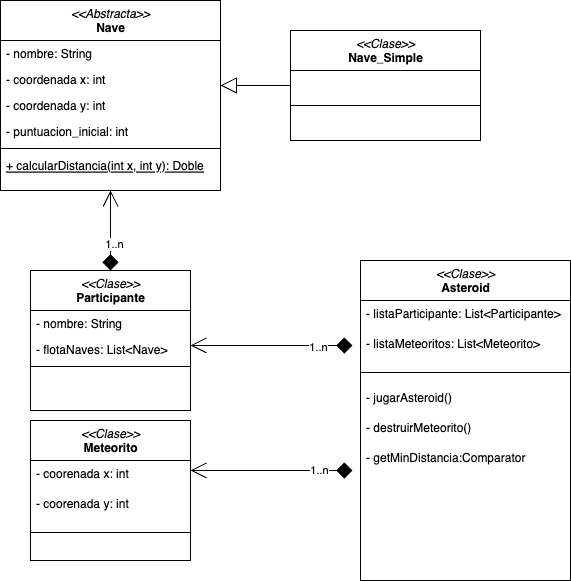

The diagram above was exported from draw.io. Its source (the exported page's mxGraphModel, read from the mxfile embedded in the PNG):
<mxGraphModel dx="1406" dy="753" grid="1" gridSize="10" guides="1" tooltips="1" connect="1" arrows="1" fold="1" page="1" pageScale="1" pageWidth="827" pageHeight="1169" math="0" shadow="0">
  <root>
    <mxCell id="WIyWlLk6GJQsqaUBKTNV-0" />
    <mxCell id="WIyWlLk6GJQsqaUBKTNV-1" parent="WIyWlLk6GJQsqaUBKTNV-0" />
    <mxCell id="zkfFHV4jXpPFQw0GAbJ--6" value="&lt;span style=&quot;font-weight: normal;&quot;&gt;&lt;i&gt;&amp;lt;&amp;lt;Abstracta&amp;gt;&amp;gt;&lt;/i&gt;&lt;/span&gt;&lt;br&gt;Nave" style="swimlane;fontStyle=1;align=center;verticalAlign=top;childLayout=stackLayout;horizontal=1;startSize=40;horizontalStack=0;resizeParent=1;resizeLast=0;collapsible=1;marginBottom=0;rounded=0;shadow=0;strokeWidth=1;html=1;fillStyle=solid;" parent="WIyWlLk6GJQsqaUBKTNV-1" vertex="1">
      <mxGeometry x="50" y="220" width="220" height="190" as="geometry">
        <mxRectangle x="130" y="380" width="160" height="26" as="alternateBounds" />
      </mxGeometry>
    </mxCell>
    <mxCell id="zkfFHV4jXpPFQw0GAbJ--7" value="- nombre: String" style="text;align=left;verticalAlign=top;spacingLeft=4;spacingRight=4;overflow=hidden;rotatable=0;points=[[0,0.5],[1,0.5]];portConstraint=eastwest;" parent="zkfFHV4jXpPFQw0GAbJ--6" vertex="1">
      <mxGeometry y="40" width="220" height="26" as="geometry" />
    </mxCell>
    <mxCell id="rdls_8GjDr40seZiBzAT-3" value="- coordenada x: int " style="text;align=left;verticalAlign=top;spacingLeft=4;spacingRight=4;overflow=hidden;rotatable=0;points=[[0,0.5],[1,0.5]];portConstraint=eastwest;rounded=0;shadow=0;html=0;" vertex="1" parent="zkfFHV4jXpPFQw0GAbJ--6">
      <mxGeometry y="66" width="220" height="26" as="geometry" />
    </mxCell>
    <mxCell id="zkfFHV4jXpPFQw0GAbJ--8" value="- coordenada y: int " style="text;align=left;verticalAlign=top;spacingLeft=4;spacingRight=4;overflow=hidden;rotatable=0;points=[[0,0.5],[1,0.5]];portConstraint=eastwest;rounded=0;shadow=0;html=0;" parent="zkfFHV4jXpPFQw0GAbJ--6" vertex="1">
      <mxGeometry y="92" width="220" height="26" as="geometry" />
    </mxCell>
    <mxCell id="rdls_8GjDr40seZiBzAT-4" value="- puntuacion_inicial: int " style="text;align=left;verticalAlign=top;spacingLeft=4;spacingRight=4;overflow=hidden;rotatable=0;points=[[0,0.5],[1,0.5]];portConstraint=eastwest;rounded=0;shadow=0;html=0;" vertex="1" parent="zkfFHV4jXpPFQw0GAbJ--6">
      <mxGeometry y="118" width="220" height="26" as="geometry" />
    </mxCell>
    <mxCell id="zkfFHV4jXpPFQw0GAbJ--9" value="" style="line;html=1;strokeWidth=1;align=left;verticalAlign=middle;spacingTop=-1;spacingLeft=3;spacingRight=3;rotatable=0;labelPosition=right;points=[];portConstraint=eastwest;" parent="zkfFHV4jXpPFQw0GAbJ--6" vertex="1">
      <mxGeometry y="144" width="220" height="8" as="geometry" />
    </mxCell>
    <mxCell id="zkfFHV4jXpPFQw0GAbJ--10" value="+ calcularDistancia(int x, int y): Doble" style="text;align=left;verticalAlign=top;spacingLeft=4;spacingRight=4;overflow=hidden;rotatable=0;points=[[0,0.5],[1,0.5]];portConstraint=eastwest;fontStyle=4" parent="zkfFHV4jXpPFQw0GAbJ--6" vertex="1">
      <mxGeometry y="152" width="220" height="22" as="geometry" />
    </mxCell>
    <mxCell id="rdls_8GjDr40seZiBzAT-53" value="" style="edgeStyle=none;curved=1;rounded=0;orthogonalLoop=1;jettySize=auto;html=1;startArrow=none;startFill=0;endArrow=block;startSize=14;endSize=14;sourcePerimeterSpacing=8;targetPerimeterSpacing=8;endFill=0;exitX=0;exitY=0.5;exitDx=0;exitDy=0;" edge="1" parent="WIyWlLk6GJQsqaUBKTNV-1" source="zkfFHV4jXpPFQw0GAbJ--13">
      <mxGeometry relative="1" as="geometry">
        <mxPoint x="280" y="312" as="sourcePoint" />
        <mxPoint x="270" y="305" as="targetPoint" />
      </mxGeometry>
    </mxCell>
    <mxCell id="zkfFHV4jXpPFQw0GAbJ--13" value="&lt;i style=&quot;font-weight: normal;&quot;&gt;&amp;lt;&amp;lt;Clase&amp;gt;&amp;gt;&lt;br&gt;&lt;/i&gt;Nave_Simple" style="swimlane;fontStyle=1;align=center;verticalAlign=top;childLayout=stackLayout;horizontal=1;startSize=40;horizontalStack=0;resizeParent=1;resizeLast=0;collapsible=1;marginBottom=0;rounded=0;shadow=0;strokeWidth=1;html=1;" parent="WIyWlLk6GJQsqaUBKTNV-1" vertex="1">
      <mxGeometry x="340" y="250" width="190" height="110" as="geometry">
        <mxRectangle x="330" y="360" width="170" height="26" as="alternateBounds" />
      </mxGeometry>
    </mxCell>
    <mxCell id="zkfFHV4jXpPFQw0GAbJ--15" value="" style="line;html=1;strokeWidth=1;align=left;verticalAlign=middle;spacingTop=-1;spacingLeft=3;spacingRight=3;rotatable=0;labelPosition=right;points=[];portConstraint=eastwest;" parent="zkfFHV4jXpPFQw0GAbJ--13" vertex="1">
      <mxGeometry y="40" width="190" height="70" as="geometry" />
    </mxCell>
    <mxCell id="rdls_8GjDr40seZiBzAT-55" value="" style="edgeStyle=none;curved=1;rounded=0;orthogonalLoop=1;jettySize=auto;html=1;startArrow=diamond;startFill=1;endArrow=open;endFill=0;startSize=14;endSize=14;sourcePerimeterSpacing=8;targetPerimeterSpacing=8;exitX=0.5;exitY=0;exitDx=0;exitDy=0;entryX=0.5;entryY=1;entryDx=0;entryDy=0;" edge="1" parent="WIyWlLk6GJQsqaUBKTNV-1" source="rdls_8GjDr40seZiBzAT-5" target="zkfFHV4jXpPFQw0GAbJ--6">
      <mxGeometry relative="1" as="geometry">
        <mxPoint x="130" y="420" as="targetPoint" />
      </mxGeometry>
    </mxCell>
    <mxCell id="rdls_8GjDr40seZiBzAT-56" value="1..n" style="edgeLabel;html=1;align=center;verticalAlign=middle;resizable=0;points=[];" vertex="1" connectable="0" parent="rdls_8GjDr40seZiBzAT-55">
      <mxGeometry x="-0.325" y="-2" relative="1" as="geometry">
        <mxPoint x="1" as="offset" />
      </mxGeometry>
    </mxCell>
    <mxCell id="rdls_8GjDr40seZiBzAT-5" value="&lt;i&gt;&amp;lt;&amp;lt;Clase&amp;gt;&amp;gt;&lt;br&gt;&lt;/i&gt;&lt;b&gt;Participante&lt;/b&gt;" style="swimlane;fontStyle=0;align=center;verticalAlign=top;childLayout=stackLayout;horizontal=1;startSize=40;horizontalStack=0;resizeParent=1;resizeLast=0;collapsible=1;marginBottom=0;rounded=0;shadow=0;strokeWidth=1;html=1;" vertex="1" parent="WIyWlLk6GJQsqaUBKTNV-1">
      <mxGeometry x="80" y="490" width="160" height="140" as="geometry">
        <mxRectangle x="330" y="360" width="170" height="26" as="alternateBounds" />
      </mxGeometry>
    </mxCell>
    <mxCell id="rdls_8GjDr40seZiBzAT-6" value="- nombre: String" style="text;align=left;verticalAlign=top;spacingLeft=4;spacingRight=4;overflow=hidden;rotatable=0;points=[[0,0.5],[1,0.5]];portConstraint=eastwest;" vertex="1" parent="rdls_8GjDr40seZiBzAT-5">
      <mxGeometry y="40" width="160" height="26" as="geometry" />
    </mxCell>
    <mxCell id="rdls_8GjDr40seZiBzAT-9" value="- flotaNaves: List&lt;Nave&gt;" style="text;align=left;verticalAlign=top;spacingLeft=4;spacingRight=4;overflow=hidden;rotatable=0;points=[[0,0.5],[1,0.5]];portConstraint=eastwest;" vertex="1" parent="rdls_8GjDr40seZiBzAT-5">
      <mxGeometry y="66" width="160" height="26" as="geometry" />
    </mxCell>
    <mxCell id="rdls_8GjDr40seZiBzAT-7" value="" style="line;html=1;strokeWidth=1;align=left;verticalAlign=middle;spacingTop=-1;spacingLeft=3;spacingRight=3;rotatable=0;labelPosition=right;points=[];portConstraint=eastwest;" vertex="1" parent="rdls_8GjDr40seZiBzAT-5">
      <mxGeometry y="92" width="160" height="8" as="geometry" />
    </mxCell>
    <mxCell id="rdls_8GjDr40seZiBzAT-17" value="&lt;i style=&quot;font-weight: normal;&quot;&gt;&amp;lt;&amp;lt;Clase&amp;gt;&amp;gt;&lt;br&gt;&lt;/i&gt;Meteorito" style="swimlane;fontStyle=1;align=center;verticalAlign=top;childLayout=stackLayout;horizontal=1;startSize=40;horizontalStack=0;resizeParent=1;resizeLast=0;collapsible=1;marginBottom=0;rounded=0;shadow=0;strokeWidth=1;html=1;" vertex="1" parent="WIyWlLk6GJQsqaUBKTNV-1">
      <mxGeometry x="80" y="640" width="160" height="140" as="geometry">
        <mxRectangle x="330" y="360" width="170" height="26" as="alternateBounds" />
      </mxGeometry>
    </mxCell>
    <mxCell id="rdls_8GjDr40seZiBzAT-18" value="- coorenada x: int" style="text;align=left;verticalAlign=top;spacingLeft=4;spacingRight=4;overflow=hidden;rotatable=0;points=[[0,0.5],[1,0.5]];portConstraint=eastwest;" vertex="1" parent="rdls_8GjDr40seZiBzAT-17">
      <mxGeometry y="40" width="160" height="30" as="geometry" />
    </mxCell>
    <mxCell id="rdls_8GjDr40seZiBzAT-44" value="- coorenada y: int" style="text;align=left;verticalAlign=top;spacingLeft=4;spacingRight=4;overflow=hidden;rotatable=0;points=[[0,0.5],[1,0.5]];portConstraint=eastwest;" vertex="1" parent="rdls_8GjDr40seZiBzAT-17">
      <mxGeometry y="70" width="160" height="30" as="geometry" />
    </mxCell>
    <mxCell id="rdls_8GjDr40seZiBzAT-19" value="" style="line;html=1;strokeWidth=1;align=left;verticalAlign=middle;spacingTop=-1;spacingLeft=3;spacingRight=3;rotatable=0;labelPosition=right;points=[];portConstraint=eastwest;" vertex="1" parent="rdls_8GjDr40seZiBzAT-17">
      <mxGeometry y="100" width="160" height="24" as="geometry" />
    </mxCell>
    <mxCell id="rdls_8GjDr40seZiBzAT-45" value="&lt;i style=&quot;font-weight: normal;&quot;&gt;&amp;lt;&amp;lt;Clase&amp;gt;&amp;gt;&lt;br&gt;&lt;/i&gt;Asteroid" style="swimlane;fontStyle=1;align=center;verticalAlign=top;childLayout=stackLayout;horizontal=1;startSize=40;horizontalStack=0;resizeParent=1;resizeLast=0;collapsible=1;marginBottom=0;rounded=0;shadow=0;strokeWidth=1;html=1;" vertex="1" parent="WIyWlLk6GJQsqaUBKTNV-1">
      <mxGeometry x="410" y="480" width="210" height="320" as="geometry">
        <mxRectangle x="330" y="360" width="170" height="26" as="alternateBounds" />
      </mxGeometry>
    </mxCell>
    <mxCell id="rdls_8GjDr40seZiBzAT-46" value="- listaParticipante: List&lt;Participante&gt;" style="text;align=left;verticalAlign=top;spacingLeft=4;spacingRight=4;overflow=hidden;rotatable=0;points=[[0,0.5],[1,0.5]];portConstraint=eastwest;" vertex="1" parent="rdls_8GjDr40seZiBzAT-45">
      <mxGeometry y="40" width="210" height="30" as="geometry" />
    </mxCell>
    <mxCell id="rdls_8GjDr40seZiBzAT-47" value="- listaMeteoritos: List&lt;Meteorito&gt;" style="text;align=left;verticalAlign=top;spacingLeft=4;spacingRight=4;overflow=hidden;rotatable=0;points=[[0,0.5],[1,0.5]];portConstraint=eastwest;" vertex="1" parent="rdls_8GjDr40seZiBzAT-45">
      <mxGeometry y="70" width="210" height="30" as="geometry" />
    </mxCell>
    <mxCell id="rdls_8GjDr40seZiBzAT-48" value="" style="line;html=1;strokeWidth=1;align=left;verticalAlign=middle;spacingTop=-1;spacingLeft=3;spacingRight=3;rotatable=0;labelPosition=right;points=[];portConstraint=eastwest;" vertex="1" parent="rdls_8GjDr40seZiBzAT-45">
      <mxGeometry y="100" width="210" height="24" as="geometry" />
    </mxCell>
    <mxCell id="rdls_8GjDr40seZiBzAT-49" value="- jugarAsteroid()" style="text;align=left;verticalAlign=top;spacingLeft=4;spacingRight=4;overflow=hidden;rotatable=0;points=[[0,0.5],[1,0.5]];portConstraint=eastwest;" vertex="1" parent="rdls_8GjDr40seZiBzAT-45">
      <mxGeometry y="124" width="210" height="30" as="geometry" />
    </mxCell>
    <mxCell id="rdls_8GjDr40seZiBzAT-50" value="- destruirMeteorito()" style="text;align=left;verticalAlign=top;spacingLeft=4;spacingRight=4;overflow=hidden;rotatable=0;points=[[0,0.5],[1,0.5]];portConstraint=eastwest;" vertex="1" parent="rdls_8GjDr40seZiBzAT-45">
      <mxGeometry y="154" width="210" height="30" as="geometry" />
    </mxCell>
    <mxCell id="rdls_8GjDr40seZiBzAT-61" value="- getMinDistancia:Comparator" style="text;align=left;verticalAlign=top;spacingLeft=4;spacingRight=4;overflow=hidden;rotatable=0;points=[[0,0.5],[1,0.5]];portConstraint=eastwest;" vertex="1" parent="rdls_8GjDr40seZiBzAT-45">
      <mxGeometry y="184" width="210" height="30" as="geometry" />
    </mxCell>
    <mxCell id="rdls_8GjDr40seZiBzAT-57" value="" style="edgeStyle=none;curved=1;rounded=0;orthogonalLoop=1;jettySize=auto;html=1;startArrow=diamond;startFill=1;endArrow=open;endFill=0;startSize=14;endSize=14;sourcePerimeterSpacing=8;targetPerimeterSpacing=8;" edge="1" parent="WIyWlLk6GJQsqaUBKTNV-1" source="rdls_8GjDr40seZiBzAT-47">
      <mxGeometry relative="1" as="geometry">
        <mxPoint x="240" y="565" as="targetPoint" />
      </mxGeometry>
    </mxCell>
    <mxCell id="rdls_8GjDr40seZiBzAT-59" value="1..n" style="edgeLabel;html=1;align=center;verticalAlign=middle;resizable=0;points=[];" vertex="1" connectable="0" parent="rdls_8GjDr40seZiBzAT-57">
      <mxGeometry x="-0.5549" y="1" relative="1" as="geometry">
        <mxPoint x="1" as="offset" />
      </mxGeometry>
    </mxCell>
    <mxCell id="rdls_8GjDr40seZiBzAT-58" value="" style="edgeStyle=none;curved=1;rounded=0;orthogonalLoop=1;jettySize=auto;html=1;startArrow=diamond;startFill=1;endArrow=open;endFill=0;startSize=14;endSize=14;sourcePerimeterSpacing=8;targetPerimeterSpacing=8;" edge="1" parent="WIyWlLk6GJQsqaUBKTNV-1">
      <mxGeometry relative="1" as="geometry">
        <mxPoint x="402" y="690" as="sourcePoint" />
        <mxPoint x="240" y="690" as="targetPoint" />
      </mxGeometry>
    </mxCell>
    <mxCell id="rdls_8GjDr40seZiBzAT-60" value="1..n" style="edgeLabel;html=1;align=center;verticalAlign=middle;resizable=0;points=[];" vertex="1" connectable="0" parent="rdls_8GjDr40seZiBzAT-58">
      <mxGeometry x="-0.5659" y="-1" relative="1" as="geometry">
        <mxPoint x="1" as="offset" />
      </mxGeometry>
    </mxCell>
  </root>
</mxGraphModel>